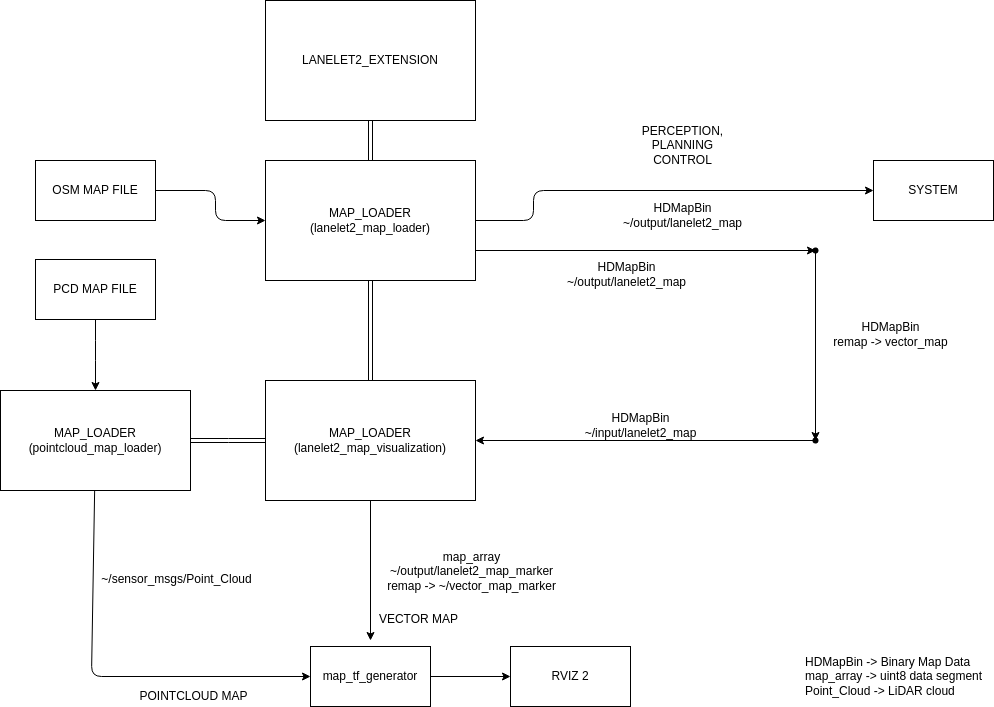

The diagram above was exported from draw.io. Its source (the exported page's mxGraphModel, read from the mxfile embedded in the PNG):
<mxGraphModel dx="1172" dy="811" grid="1" gridSize="10" guides="1" tooltips="1" connect="1" arrows="1" fold="1" page="1" pageScale="1" pageWidth="1169" pageHeight="827" background="none" math="0" shadow="0">
  <root>
    <mxCell id="0" />
    <mxCell id="1" parent="0" />
    <mxCell id="5" style="edgeStyle=none;html=1;" parent="1" source="2" target="4" edge="1">
      <mxGeometry relative="1" as="geometry">
        <Array as="points">
          <mxPoint x="303" y="240" />
          <mxPoint x="303" y="270" />
        </Array>
      </mxGeometry>
    </mxCell>
    <mxCell id="2" value="OSM MAP FILE" style="whiteSpace=wrap;html=1;" parent="1" vertex="1">
      <mxGeometry x="123" y="210" width="120" height="60" as="geometry" />
    </mxCell>
    <mxCell id="23" value="" style="edgeStyle=none;html=1;" parent="1" source="3" target="22" edge="1">
      <mxGeometry relative="1" as="geometry">
        <Array as="points">
          <mxPoint x="183" y="400" />
        </Array>
      </mxGeometry>
    </mxCell>
    <mxCell id="3" value="PCD MAP FILE" style="whiteSpace=wrap;html=1;" parent="1" vertex="1">
      <mxGeometry x="123" y="309" width="120" height="60" as="geometry" />
    </mxCell>
    <mxCell id="10" style="edgeStyle=none;html=1;exitX=1;exitY=0.75;exitDx=0;exitDy=0;" parent="1" source="4" edge="1">
      <mxGeometry relative="1" as="geometry">
        <mxPoint x="903" y="300" as="targetPoint" />
      </mxGeometry>
    </mxCell>
    <mxCell id="8" style="edgeStyle=none;html=1;entryX=0.5;entryY=0;entryDx=0;entryDy=0;shape=link;" parent="1" source="7" target="4" edge="1">
      <mxGeometry relative="1" as="geometry" />
    </mxCell>
    <mxCell id="29" style="edgeStyle=elbowEdgeStyle;html=1;shape=link;" parent="1" source="7" target="9" edge="1">
      <mxGeometry relative="1" as="geometry" />
    </mxCell>
    <mxCell id="31" style="edgeStyle=elbowEdgeStyle;html=1;exitX=1;exitY=0.5;exitDx=0;exitDy=0;entryX=0;entryY=0.5;entryDx=0;entryDy=0;" parent="1" source="4" target="34" edge="1">
      <mxGeometry relative="1" as="geometry">
        <mxPoint x="901" y="240" as="targetPoint" />
        <Array as="points">
          <mxPoint x="621" y="250" />
        </Array>
      </mxGeometry>
    </mxCell>
    <mxCell id="4" value="MAP_LOADER&lt;br&gt;(lanelet2_map_loader)" style="whiteSpace=wrap;html=1;" parent="1" vertex="1">
      <mxGeometry x="353" y="210" width="210" height="120" as="geometry" />
    </mxCell>
    <mxCell id="7" value="LANELET2_EXTENSION" style="whiteSpace=wrap;html=1;" parent="1" vertex="1">
      <mxGeometry x="353" y="50" width="210" height="120" as="geometry" />
    </mxCell>
    <mxCell id="19" style="edgeStyle=none;html=1;" parent="1" source="9" edge="1">
      <mxGeometry relative="1" as="geometry">
        <mxPoint x="458.0000000000002" y="690" as="targetPoint" />
      </mxGeometry>
    </mxCell>
    <mxCell id="30" style="edgeStyle=elbowEdgeStyle;shape=link;html=1;entryX=1;entryY=0.5;entryDx=0;entryDy=0;" parent="1" source="9" target="22" edge="1">
      <mxGeometry relative="1" as="geometry" />
    </mxCell>
    <mxCell id="9" value="MAP_LOADER&lt;br&gt;(lanelet2_map_visualization)" style="whiteSpace=wrap;html=1;" parent="1" vertex="1">
      <mxGeometry x="353" y="430" width="210" height="120" as="geometry" />
    </mxCell>
    <mxCell id="11" value="HDMapBin&lt;br&gt;~/output/lanelet2_map" style="text;html=1;align=center;verticalAlign=middle;resizable=0;points=[];autosize=1;strokeColor=none;fillColor=none;" parent="1" vertex="1">
      <mxGeometry x="649" y="309" width="130" height="30" as="geometry" />
    </mxCell>
    <mxCell id="13" style="edgeStyle=none;html=1;entryX=0.507;entryY=0.426;entryDx=0;entryDy=0;entryPerimeter=0;" parent="1" source="12" target="15" edge="1">
      <mxGeometry relative="1" as="geometry">
        <mxPoint x="903" y="470" as="targetPoint" />
      </mxGeometry>
    </mxCell>
    <mxCell id="12" value="" style="shape=waypoint;sketch=0;size=6;pointerEvents=1;points=[];fillColor=none;resizable=0;rotatable=0;perimeter=centerPerimeter;snapToPoint=1;" parent="1" vertex="1">
      <mxGeometry x="883" y="280" width="40" height="40" as="geometry" />
    </mxCell>
    <mxCell id="14" value="HDMapBin&lt;br&gt;remap -&amp;gt; vector_map" style="text;html=1;align=center;verticalAlign=middle;resizable=0;points=[];autosize=1;strokeColor=none;fillColor=none;" parent="1" vertex="1">
      <mxGeometry x="913" y="369" width="130" height="30" as="geometry" />
    </mxCell>
    <mxCell id="16" style="edgeStyle=none;html=1;" parent="1" source="15" edge="1">
      <mxGeometry relative="1" as="geometry">
        <mxPoint x="563" y="490" as="targetPoint" />
      </mxGeometry>
    </mxCell>
    <mxCell id="15" value="" style="shape=waypoint;sketch=0;size=6;pointerEvents=1;points=[];fillColor=none;resizable=0;rotatable=0;perimeter=centerPerimeter;snapToPoint=1;" parent="1" vertex="1">
      <mxGeometry x="883" y="470" width="40" height="40" as="geometry" />
    </mxCell>
    <mxCell id="17" style="edgeStyle=none;html=1;" parent="1" source="12" target="12" edge="1">
      <mxGeometry relative="1" as="geometry" />
    </mxCell>
    <mxCell id="18" value="HDMapBin&lt;br&gt;~/input/lanelet2_map" style="text;html=1;align=center;verticalAlign=middle;resizable=0;points=[];autosize=1;strokeColor=none;fillColor=none;" parent="1" vertex="1">
      <mxGeometry x="663" y="460" width="130" height="30" as="geometry" />
    </mxCell>
    <mxCell id="20" value="map_array&lt;br&gt;~/output/lanelet2_map_marker&lt;br&gt;remap -&amp;gt; ~/vector_map_marker" style="text;html=1;align=center;verticalAlign=middle;resizable=0;points=[];autosize=1;strokeColor=none;fillColor=none;" parent="1" vertex="1">
      <mxGeometry x="469" y="596" width="180" height="50" as="geometry" />
    </mxCell>
    <mxCell id="39" value="" style="edgeStyle=none;html=1;" edge="1" parent="1" source="21" target="38">
      <mxGeometry relative="1" as="geometry" />
    </mxCell>
    <mxCell id="21" value="map_tf_generator" style="whiteSpace=wrap;html=1;" parent="1" vertex="1">
      <mxGeometry x="398" y="696" width="120" height="60" as="geometry" />
    </mxCell>
    <mxCell id="24" style="edgeStyle=none;html=1;entryX=0;entryY=0.5;entryDx=0;entryDy=0;" parent="1" source="22" target="21" edge="1">
      <mxGeometry relative="1" as="geometry">
        <Array as="points">
          <mxPoint x="179" y="726" />
        </Array>
      </mxGeometry>
    </mxCell>
    <mxCell id="22" value="MAP_LOADER&lt;br&gt;(pointcloud_map_loader)" style="whiteSpace=wrap;html=1;" parent="1" vertex="1">
      <mxGeometry x="88" y="440" width="190" height="100" as="geometry" />
    </mxCell>
    <mxCell id="26" value="~/sensor_msgs/Point_Cloud" style="text;html=1;align=center;verticalAlign=middle;resizable=0;points=[];autosize=1;strokeColor=none;fillColor=none;" parent="1" vertex="1">
      <mxGeometry x="179" y="619" width="170" height="20" as="geometry" />
    </mxCell>
    <mxCell id="27" value="POINTCLOUD MAP" style="text;html=1;align=center;verticalAlign=middle;resizable=0;points=[];autosize=1;strokeColor=none;fillColor=none;" parent="1" vertex="1">
      <mxGeometry x="221" y="736" width="120" height="20" as="geometry" />
    </mxCell>
    <mxCell id="28" value="VECTOR MAP" style="text;html=1;align=center;verticalAlign=middle;resizable=0;points=[];autosize=1;strokeColor=none;fillColor=none;" parent="1" vertex="1">
      <mxGeometry x="461" y="659" width="90" height="20" as="geometry" />
    </mxCell>
    <mxCell id="32" value="PERCEPTION,&lt;br&gt;PLANNING&lt;br&gt;CONTROL" style="text;html=1;align=center;verticalAlign=middle;resizable=0;points=[];autosize=1;strokeColor=none;fillColor=none;" parent="1" vertex="1">
      <mxGeometry x="720" y="170" width="100" height="50" as="geometry" />
    </mxCell>
    <mxCell id="34" value="SYSTEM" style="whiteSpace=wrap;html=1;" parent="1" vertex="1">
      <mxGeometry x="961" y="210" width="120" height="60" as="geometry" />
    </mxCell>
    <mxCell id="36" value="HDMapBin -&amp;gt; Binary Map Data&lt;br&gt;map_array -&amp;gt; uint8 data segment&lt;br&gt;Point_Cloud -&amp;gt; LiDAR cloud" style="text;html=1;align=left;verticalAlign=middle;resizable=0;points=[];autosize=1;strokeColor=none;fillColor=none;" parent="1" vertex="1">
      <mxGeometry x="891" y="701" width="190" height="50" as="geometry" />
    </mxCell>
    <mxCell id="37" value="HDMapBin&lt;br&gt;~/output/lanelet2_map" style="text;html=1;align=center;verticalAlign=middle;resizable=0;points=[];autosize=1;strokeColor=none;fillColor=none;" parent="1" vertex="1">
      <mxGeometry x="705" y="250" width="130" height="30" as="geometry" />
    </mxCell>
    <mxCell id="38" value="RVIZ 2" style="whiteSpace=wrap;html=1;" vertex="1" parent="1">
      <mxGeometry x="598" y="696" width="120" height="60" as="geometry" />
    </mxCell>
  </root>
</mxGraphModel>